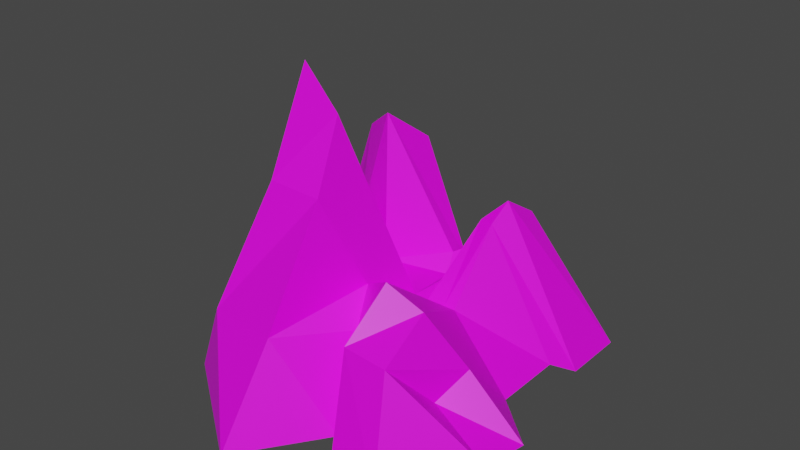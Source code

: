 # Source: rocks_spiky.blend  (saved by Blender 2.93.21; exported with 4.5.12 LTS)
import bpy
from mathutils import Matrix  # noqa: F401  (used for matrix-valued properties, if any)

bpy.ops.wm.read_factory_settings(use_empty=True)
scene = bpy.context.scene
scene.name = 'Scene'

# ---- collections
col_collection = bpy.data.collections.new('Collection'); scene.collection.children.link(col_collection)

# ---- images (referenced by path relative to the original .blend; pixels are not part of the script)
import os
ASSET_DIR = os.environ.get("B2B_ASSET_DIR", "")  # directory of the original .blend (textures are referenced by path, not embedded)
HERE = os.path.dirname(os.path.abspath(__file__))  # packed textures are extracted next to this script under _unpacked/

def load_image(name, relpath, width, height, colorspace="sRGB"):
    """Load a texture the original file referenced (path relative to the .blend, or extracted next to this script)."""
    p = next((c for c in (os.path.join(HERE, relpath), os.path.join(ASSET_DIR, relpath)) if relpath and os.path.exists(c)), "")
    if p:
        img = bpy.data.images.load(p, check_existing=True)
        img.name = name
    else:  # same state as the original file: an image datablock whose file is absent (Cycles renders it pink)
        img = bpy.data.images.new(name, width, height)
        img.source = "FILE"
        img.filepath = "//" + (relpath or name)
    img.colorspace_settings.name = colorspace
    return img
img_atlastexture_png = load_image('atlasTexture.png', 'atlasTexture.png', 1024, 1024, 'sRGB')

# ---- materials (node trees are filled in below, after node groups)
mat_material = bpy.data.materials.new('Material')
mat_material.use_transparent_shadow = False

# ---- material node trees
mat_material.use_nodes = True; mat_material.node_tree.nodes.clear()
_N = mat_material.node_tree.nodes; _L = mat_material.node_tree.links
n0 = _N.new('ShaderNodeBsdfPrincipled'); n0.name = 'Principled BSDF'; n0.location = (10, 300)
n0.distribution = 'GGX'
n0.subsurface_method = 'BURLEY'
n0.inputs[3].default_value = 1.45
n0.inputs[27].default_value = (0.0, 0.0, 0.0, 1.0)
n0.inputs[28].default_value = 1.0
n1 = _N.new('ShaderNodeOutputMaterial'); n1.name = 'Material Output'; n1.location = (300, 300)
n2 = _N.new('ShaderNodeTexImage'); n2.name = 'Image Texture'; n2.location = (-337, 259)
n2.image = img_atlastexture_png
_L.new(n0.outputs[0], n1.inputs[0])
_L.new(n2.outputs[0], n0.inputs[0])
n1.is_active_output = True

# ---- world
world_world = bpy.data.worlds.new('World'); scene.world = world_world
world_world.use_nodes = True; world_world.node_tree.nodes.clear()
_N = world_world.node_tree.nodes; _L = world_world.node_tree.links
n0 = _N.new('ShaderNodeOutputWorld'); n0.name = 'World Output'; n0.location = (300, 300)
n1 = _N.new('ShaderNodeBackground'); n1.name = 'Background'; n1.location = (10, 300)
n1.inputs[0].default_value = (0.05088, 0.05088, 0.05088, 1.0)
_L.new(n1.outputs[0], n0.inputs[0])
n0.is_active_output = True
world_world.color = (0.05088, 0.05088, 0.05088)
world_world.use_sun_shadow = False
world_world.sun_shadow_jitter_overblur = 0.0

# ---- meshes
me_cube = bpy.data.meshes.new('Cube')
me_cube.from_pydata([(-1.503, -0.4929, 3.175), (-1.043, 0.5081, 3.408), (-1.706, -0.4929, -3.802), (-1.092, 1.891, -2.481), (2.34, -0.2433, 2.472), (1.598, 0.1327, 2.246), (1.966, -0.4929, -3.903), (1.124, 1.277, -2.605), (-1.503, -0.4929, 0.1487), (-0.7551, 3.141, 0.8665), (1.789, -0.3159, 0.1506), (1.0, 0.4929, 1.192e-08), (0.6461, -0.4929, -2.877), (0.4407, 0.4929, -2.029), (0.6461, -0.4929, 3.175), (0.4407, 0.4929, 2.029), (0.4407, 0.4929, 1.192e-08), (0.6461, -0.4929, 0.1487), (-0.533, -0.4929, -3.975), (-0.01172, 0.6387, 3.824), (-0.533, -0.4929, 0.1487), (-0.3933, 1.817, -2.56), (-0.07628, -0.4929, 5.27), (-0.06023, 2.773, 1.374), (-1.0, 0.4929, -1.21), (1.789, -0.3159, -1.654), (-1.503, -0.4929, -1.656), (0.9806, 1.293, -1.396), (0.6461, -0.4929, -1.656), (0.4407, 0.4929, -1.21), (-0.533, -0.4929, -1.656), (-0.3554, 0.4995, -0.8286), (-1.006, 1.922, -1.889), (1.966, -0.4929, -2.267), (-1.936, -0.4929, -2.267), (1.084, 1.561, -1.711), (0.6461, -0.4929, -2.267), (0.3748, 0.6904, -1.598), (-0.533, -0.4929, -2.267), (-0.579, 2.234, -1.47), (0.9205, 1.148, -2.557), (1.546, -0.4911, 4.084), (0.8547, 0.4929, 1.192e-08), (1.264, -0.4929, -5.136), (1.422, 0.7665, 3.418), (1.264, -0.4929, 0.1487), (0.8018, 1.28, -1.492), (1.264, -0.4929, -1.656), (1.264, -0.4929, -2.267), (0.8741, 1.364, -1.76), (0.4777, -0.4929, -5.136), (0.9016, 0.8231, 3.446), (0.9548, -0.4929, 0.1487), (0.9548, -0.4929, -1.656), (0.9548, -0.4929, -2.267), (0.723, 0.5864, -2.318), (0.9467, -0.4911, 4.084), (0.6146, 0.4578, 0.04673), (0.6129, 0.5864, -1.451), (0.547, 0.784, -1.838), (-1.805, -0.4929, 1.662), (1.721, 0.3763, 1.377), (-0.6301, 2.009, 2.29), (2.414, -0.2796, 1.311), (0.2915, 0.8609, 1.311), (0.6461, -0.4929, 1.662), (-0.533, -0.4929, 1.662), (0.03011, 1.976, 2.259), (1.339, 1.059, 1.98), (1.405, -0.492, 2.116), (0.9507, -0.492, 2.116), (0.9561, 1.332, 2.253)], [], [(34, 32, 3, 2), (43, 40, 7, 6), (63, 61, 5, 4), (22, 19, 1, 0), (69, 63, 4, 41), (67, 62, 1, 19), (31, 24, 9, 23), (47, 25, 10, 45), (25, 27, 11, 10), (60, 62, 9, 8), (30, 28, 17, 20), (58, 29, 16, 57), (71, 64, 15, 51), (66, 65, 14, 22), (56, 51, 15, 14), (18, 21, 13, 12), (2, 3, 21, 18), (60, 66, 22, 0), (26, 30, 20, 8), (29, 31, 23, 16), (64, 67, 19, 15), (14, 15, 19, 22), (37, 39, 31, 29), (34, 38, 30, 26), (59, 37, 29, 58), (38, 36, 28, 30), (33, 35, 27, 25), (48, 33, 25, 47), (39, 32, 24, 31), (8, 9, 24, 26), (21, 3, 32, 39), (43, 6, 33, 48), (6, 7, 35, 33), (18, 12, 36, 38), (55, 13, 37, 59), (2, 18, 38, 34), (13, 21, 39, 37), (26, 24, 32, 34), (7, 40, 49, 35), (50, 43, 48, 54), (54, 48, 47, 53), (35, 49, 46, 27), (4, 5, 44, 41), (61, 68, 44, 5), (27, 46, 42, 11), (53, 47, 45, 52), (70, 69, 41, 56), (50, 55, 40, 43), (12, 13, 55, 50), (65, 70, 56, 14), (28, 53, 52, 17), (36, 54, 53, 28), (12, 50, 54, 36), (40, 55, 59, 49), (49, 59, 58, 46), (41, 44, 51, 56), (68, 71, 51, 44), (46, 58, 57, 42), (42, 57, 71, 68), (17, 52, 70, 65), (52, 45, 69, 70), (11, 42, 68, 61), (16, 23, 67, 64), (8, 20, 66, 60), (20, 17, 65, 66), (57, 16, 64, 71), (0, 1, 62, 60), (23, 9, 62, 67), (45, 10, 63, 69), (10, 11, 61, 63)])
_uv = me_cube.uv_layers.new(name='UVMap')
_uv.uv.foreach_set('vector', [0.9802, 0.8568, 0.9841, 0.8568, 0.9841, 0.8572, 0.9802, 0.8572, 0.9802, 0.8608, 0.9841, 0.8608, 0.9841, 0.861, 0.9802, 0.861, 0.9802, 0.8639, 0.9841, 0.8639, 0.9841, 0.8649, 0.9802, 0.8649, 0.9802, 0.8675, 0.9841, 0.8675, 0.9841, 0.8688, 0.9802, 0.8688, 0.9799, 0.8639, 0.9802, 0.8639, 0.9802, 0.8649, 0.9799, 0.8649, 0.9867, 0.8639, 0.988, 0.8639, 0.988, 0.8649, 0.9867, 0.8649, 0.9867, 0.8618, 0.988, 0.8618, 0.988, 0.863, 0.9867, 0.863, 0.9799, 0.8618, 0.9802, 0.8618, 0.9802, 0.863, 0.9799, 0.863, 0.9802, 0.8618, 0.9841, 0.8618, 0.9841, 0.863, 0.9802, 0.863, 0.9802, 0.8543, 0.9841, 0.8543, 0.9841, 0.8552, 0.9802, 0.8552, 0.9776, 0.8618, 0.9791, 0.8618, 0.9791, 0.863, 0.9776, 0.863, 0.9848, 0.8618, 0.9852, 0.8618, 0.9852, 0.863, 0.9848, 0.863, 0.9848, 0.8639, 0.9852, 0.8639, 0.9852, 0.8649, 0.9848, 0.8649, 0.9776, 0.8639, 0.9791, 0.8639, 0.9791, 0.8649, 0.9776, 0.8649, 0.9802, 0.8656, 0.9841, 0.8656, 0.9841, 0.866, 0.9802, 0.866, 0.9802, 0.8584, 0.9841, 0.8584, 0.9841, 0.86, 0.9802, 0.86, 0.9802, 0.8572, 0.9841, 0.8572, 0.9841, 0.8584, 0.9802, 0.8584, 0.9764, 0.8639, 0.9776, 0.8639, 0.9776, 0.8649, 0.9764, 0.8649, 0.9764, 0.8618, 0.9776, 0.8618, 0.9776, 0.863, 0.9764, 0.863, 0.9852, 0.8618, 0.9867, 0.8618, 0.9867, 0.863, 0.9852, 0.863, 0.9852, 0.8639, 0.9867, 0.8639, 0.9867, 0.8649, 0.9852, 0.8649, 0.9802, 0.866, 0.9841, 0.866, 0.9841, 0.8675, 0.9802, 0.8675, 0.9852, 0.8614, 0.9867, 0.8614, 0.9867, 0.8618, 0.9852, 0.8618, 0.9764, 0.8614, 0.9776, 0.8614, 0.9776, 0.8618, 0.9764, 0.8618, 0.9848, 0.8614, 0.9852, 0.8614, 0.9852, 0.8618, 0.9848, 0.8618, 0.9776, 0.8614, 0.9791, 0.8614, 0.9791, 0.8618, 0.9776, 0.8618, 0.9802, 0.8614, 0.9841, 0.8614, 0.9841, 0.8618, 0.9802, 0.8618, 0.9799, 0.8614, 0.9802, 0.8614, 0.9802, 0.8618, 0.9799, 0.8618, 0.9867, 0.8614, 0.988, 0.8614, 0.988, 0.8618, 0.9867, 0.8618, 0.9802, 0.8552, 0.9841, 0.8552, 0.9841, 0.8564, 0.9802, 0.8564, 0.9867, 0.861, 0.988, 0.861, 0.988, 0.8614, 0.9867, 0.8614, 0.9799, 0.861, 0.9802, 0.861, 0.9802, 0.8614, 0.9799, 0.8614, 0.9802, 0.861, 0.9841, 0.861, 0.9841, 0.8614, 0.9802, 0.8614, 0.9776, 0.861, 0.9791, 0.861, 0.9791, 0.8614, 0.9776, 0.8614, 0.9848, 0.861, 0.9852, 0.861, 0.9852, 0.8614, 0.9848, 0.8614, 0.9764, 0.861, 0.9776, 0.861, 0.9776, 0.8614, 0.9764, 0.8614, 0.9852, 0.861, 0.9867, 0.861, 0.9867, 0.8614, 0.9852, 0.8614, 0.9802, 0.8564, 0.9841, 0.8564, 0.9841, 0.8568, 0.9802, 0.8568, 0.9841, 0.861, 0.9844, 0.861, 0.9844, 0.8614, 0.9841, 0.8614, 0.9795, 0.861, 0.9799, 0.861, 0.9799, 0.8614, 0.9795, 0.8614, 0.9795, 0.8614, 0.9799, 0.8614, 0.9799, 0.8618, 0.9795, 0.8618, 0.9841, 0.8614, 0.9844, 0.8614, 0.9844, 0.8618, 0.9841, 0.8618, 0.9802, 0.8649, 0.9841, 0.8649, 0.9841, 0.8652, 0.9802, 0.8652, 0.9841, 0.8639, 0.9844, 0.8639, 0.9844, 0.8649, 0.9841, 0.8649, 0.9841, 0.8618, 0.9844, 0.8618, 0.9844, 0.863, 0.9841, 0.863, 0.9795, 0.8618, 0.9799, 0.8618, 0.9799, 0.863, 0.9795, 0.863, 0.9795, 0.8639, 0.9799, 0.8639, 0.9799, 0.8649, 0.9795, 0.8649, 0.9802, 0.8604, 0.9841, 0.8604, 0.9841, 0.8608, 0.9802, 0.8608, 0.9802, 0.86, 0.9841, 0.86, 0.9841, 0.8604, 0.9802, 0.8604, 0.9791, 0.8639, 0.9795, 0.8639, 0.9795, 0.8649, 0.9791, 0.8649, 0.9791, 0.8618, 0.9795, 0.8618, 0.9795, 0.863, 0.9791, 0.863, 0.9791, 0.8614, 0.9795, 0.8614, 0.9795, 0.8618, 0.9791, 0.8618, 0.9791, 0.861, 0.9795, 0.861, 0.9795, 0.8614, 0.9791, 0.8614, 0.9844, 0.861, 0.9848, 0.861, 0.9848, 0.8614, 0.9844, 0.8614, 0.9844, 0.8614, 0.9848, 0.8614, 0.9848, 0.8618, 0.9844, 0.8618, 0.9802, 0.8652, 0.9841, 0.8652, 0.9841, 0.8656, 0.9802, 0.8656, 0.9844, 0.8639, 0.9848, 0.8639, 0.9848, 0.8649, 0.9844, 0.8649, 0.9844, 0.8618, 0.9848, 0.8618, 0.9848, 0.863, 0.9844, 0.863, 0.9844, 0.863, 0.9848, 0.863, 0.9848, 0.8639, 0.9844, 0.8639, 0.9791, 0.863, 0.9795, 0.863, 0.9795, 0.8639, 0.9791, 0.8639, 0.9795, 0.863, 0.9799, 0.863, 0.9799, 0.8639, 0.9795, 0.8639, 0.9841, 0.863, 0.9844, 0.863, 0.9844, 0.8639, 0.9841, 0.8639, 0.9852, 0.863, 0.9867, 0.863, 0.9867, 0.8639, 0.9852, 0.8639, 0.9764, 0.863, 0.9776, 0.863, 0.9776, 0.8639, 0.9764, 0.8639, 0.9776, 0.863, 0.9791, 0.863, 0.9791, 0.8639, 0.9776, 0.8639, 0.9848, 0.863, 0.9852, 0.863, 0.9852, 0.8639, 0.9848, 0.8639, 0.9802, 0.8533, 0.9841, 0.8533, 0.9841, 0.8543, 0.9802, 0.8543, 0.9867, 0.863, 0.988, 0.863, 0.988, 0.8639, 0.9867, 0.8639, 0.9799, 0.863, 0.9802, 0.863, 0.9802, 0.8639, 0.9799, 0.8639, 0.9802, 0.863, 0.9841, 0.863, 0.9841, 0.8639, 0.9802, 0.8639])
me_cube.materials.append(mat_material)
me_cube.use_remesh_fix_poles = True
me_cube.use_remesh_preserve_attributes = False
me_cube.update()

# ---- objects
ob_cube = bpy.data.objects.new('Cube', me_cube)

# ---- transforms, parenting, visibility, modifiers, constraints
ob_cube.location = (0.0, 0.0, 0.1553)
ob_cube.rotation_euler = (1.571, 0.0, 0.0)
ob_cube.scale = (0.268, 0.268, 0.1321)

# ---- collection membership
col_collection.objects.link(ob_cube)

# ---- scene / render settings (as saved in the file)
scene.frame_start = 1; scene.frame_end = 250; scene.frame_set(1)
scene.render.engine = 'BLENDER_EEVEE_NEXT'
scene.cycles.use_denoising = False
scene.cycles.samples = 128
scene.cycles.sampling_pattern = 'TABULATED_SOBOL'
scene.cycles.use_adaptive_sampling = False
scene.cycles.use_light_tree = False
scene.view_settings.view_transform = 'Filmic'
bpy.context.view_layer.update()

# ---- added for rendering (the .blend has no active camera and no usable light): camera, sun
cam_auto = bpy.data.cameras.new('AutoCamera')
cam_auto.lens = 50.0
cam_auto.sensor_width = 36.0
cam_auto.clip_end = 1000.0
ob_auto_camera = bpy.data.objects.new('AutoCamera', cam_auto)
scene.collection.objects.link(ob_auto_camera)
ob_auto_camera.location = (1.95974, -2.28359, 2.02665)
ob_auto_camera.rotation_euler = (1.09748, -7.21219e-08, 0.694738)
scene.camera = ob_auto_camera
light_auto_sun = bpy.data.lights.new('AutoSun', 'SUN')
light_auto_sun.energy = 3.0
light_auto_sun.angle = 0.0523599
ob_auto_sun = bpy.data.objects.new('AutoSun', light_auto_sun)
scene.collection.objects.link(ob_auto_sun)
ob_auto_sun.rotation_euler = (0.872665, 0.174533, 0.523599)
bpy.context.view_layer.update()
